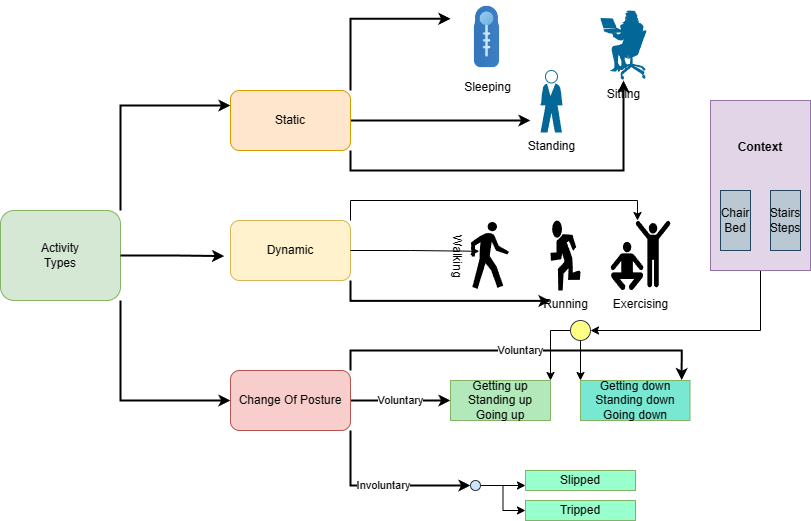

The diagram above was exported from draw.io. Its source (the exported page's mxGraphModel, read from the mxfile embedded in the PNG):
<mxGraphModel dx="1002" dy="569" grid="1" gridSize="10" guides="1" tooltips="1" connect="1" arrows="1" fold="1" page="1" pageScale="1" pageWidth="850" pageHeight="1100" math="0" shadow="0">
  <root>
    <mxCell id="0" />
    <mxCell id="1" parent="0" />
    <mxCell id="rqx81wvnf0JWgBpfZew_-33" style="edgeStyle=orthogonalEdgeStyle;rounded=0;orthogonalLoop=1;jettySize=auto;html=1;exitX=1;exitY=0;exitDx=0;exitDy=0;entryX=0;entryY=0.25;entryDx=0;entryDy=0;strokeWidth=2;" edge="1" parent="1" source="rqx81wvnf0JWgBpfZew_-1" target="rqx81wvnf0JWgBpfZew_-11">
      <mxGeometry relative="1" as="geometry" />
    </mxCell>
    <mxCell id="rqx81wvnf0JWgBpfZew_-34" style="edgeStyle=orthogonalEdgeStyle;rounded=0;orthogonalLoop=1;jettySize=auto;html=1;exitX=1;exitY=0.5;exitDx=0;exitDy=0;strokeWidth=2;" edge="1" parent="1" source="rqx81wvnf0JWgBpfZew_-1">
      <mxGeometry relative="1" as="geometry">
        <mxPoint x="550" y="140" as="targetPoint" />
      </mxGeometry>
    </mxCell>
    <mxCell id="rqx81wvnf0JWgBpfZew_-35" style="edgeStyle=orthogonalEdgeStyle;rounded=0;orthogonalLoop=1;jettySize=auto;html=1;exitX=1;exitY=1;exitDx=0;exitDy=0;strokeWidth=2;" edge="1" parent="1" source="rqx81wvnf0JWgBpfZew_-1" target="rqx81wvnf0JWgBpfZew_-10">
      <mxGeometry relative="1" as="geometry" />
    </mxCell>
    <mxCell id="rqx81wvnf0JWgBpfZew_-1" value="Static" style="rounded=1;whiteSpace=wrap;html=1;fillColor=#ffe6cc;strokeColor=#d79b00;" vertex="1" parent="1">
      <mxGeometry x="250" y="110" width="120" height="60" as="geometry" />
    </mxCell>
    <mxCell id="rqx81wvnf0JWgBpfZew_-2" value="Dynamic" style="rounded=1;whiteSpace=wrap;html=1;fillColor=#fff2cc;strokeColor=#d6b656;" vertex="1" parent="1">
      <mxGeometry x="250" y="240" width="120" height="60" as="geometry" />
    </mxCell>
    <mxCell id="rqx81wvnf0JWgBpfZew_-24" value="Voluntary&lt;br&gt;" style="edgeStyle=orthogonalEdgeStyle;rounded=0;orthogonalLoop=1;jettySize=auto;html=1;entryX=0;entryY=0.5;entryDx=0;entryDy=0;strokeWidth=2;" edge="1" parent="1" source="rqx81wvnf0JWgBpfZew_-3" target="rqx81wvnf0JWgBpfZew_-16">
      <mxGeometry relative="1" as="geometry" />
    </mxCell>
    <mxCell id="rqx81wvnf0JWgBpfZew_-26" value="Involuntary&lt;br&gt;" style="edgeStyle=orthogonalEdgeStyle;rounded=0;orthogonalLoop=1;jettySize=auto;html=1;exitX=1;exitY=1;exitDx=0;exitDy=0;entryX=0;entryY=0.5;entryDx=0;entryDy=0;strokeWidth=2;" edge="1" parent="1" source="rqx81wvnf0JWgBpfZew_-3" target="rqx81wvnf0JWgBpfZew_-64">
      <mxGeometry relative="1" as="geometry" />
    </mxCell>
    <mxCell id="rqx81wvnf0JWgBpfZew_-3" value="Change Of Posture" style="rounded=1;whiteSpace=wrap;html=1;fillColor=#f8cecc;strokeColor=#b85450;" vertex="1" parent="1">
      <mxGeometry x="250" y="390" width="120" height="60" as="geometry" />
    </mxCell>
    <mxCell id="rqx81wvnf0JWgBpfZew_-27" style="edgeStyle=orthogonalEdgeStyle;rounded=0;orthogonalLoop=1;jettySize=auto;html=1;exitX=1;exitY=0;exitDx=0;exitDy=0;entryX=0;entryY=0.25;entryDx=0;entryDy=0;strokeWidth=2;" edge="1" parent="1" source="rqx81wvnf0JWgBpfZew_-5" target="rqx81wvnf0JWgBpfZew_-1">
      <mxGeometry relative="1" as="geometry" />
    </mxCell>
    <mxCell id="rqx81wvnf0JWgBpfZew_-32" style="edgeStyle=orthogonalEdgeStyle;rounded=0;orthogonalLoop=1;jettySize=auto;html=1;exitX=1;exitY=1;exitDx=0;exitDy=0;entryX=0;entryY=0.5;entryDx=0;entryDy=0;strokeWidth=2;" edge="1" parent="1" source="rqx81wvnf0JWgBpfZew_-5" target="rqx81wvnf0JWgBpfZew_-3">
      <mxGeometry relative="1" as="geometry" />
    </mxCell>
    <mxCell id="rqx81wvnf0JWgBpfZew_-5" value="Activity&lt;br&gt;Types" style="rounded=1;whiteSpace=wrap;html=1;fillColor=#d5e8d4;strokeColor=#82b366;" vertex="1" parent="1">
      <mxGeometry x="20" y="230" width="120" height="90" as="geometry" />
    </mxCell>
    <mxCell id="rqx81wvnf0JWgBpfZew_-7" value="Standing&lt;br&gt;" style="shape=mxgraph.cisco.people.standing_man;html=1;pointerEvents=1;dashed=0;fillColor=#036897;strokeColor=#ffffff;strokeWidth=2;verticalLabelPosition=bottom;verticalAlign=top;align=center;outlineConnect=0;" vertex="1" parent="1">
      <mxGeometry x="560" y="90" width="22" height="62" as="geometry" />
    </mxCell>
    <mxCell id="rqx81wvnf0JWgBpfZew_-10" value="Sitting&lt;br&gt;" style="shape=mxgraph.cisco.people.sitting_woman;html=1;pointerEvents=1;dashed=0;fillColor=#036897;strokeColor=#ffffff;strokeWidth=2;verticalLabelPosition=bottom;verticalAlign=top;align=center;outlineConnect=0;" vertex="1" parent="1">
      <mxGeometry x="620" y="30" width="46" height="70" as="geometry" />
    </mxCell>
    <mxCell id="rqx81wvnf0JWgBpfZew_-11" value="Sleeping&lt;br&gt;" style="shape=image;html=1;verticalAlign=top;verticalLabelPosition=bottom;labelBackgroundColor=#ffffff;imageAspect=0;aspect=fixed;image=https://cdn4.iconfinder.com/data/icons/winter-255/64/Winter_Sleeping_Bag-128.png" vertex="1" parent="1">
      <mxGeometry x="470" y="20" width="73" height="73" as="geometry" />
    </mxCell>
    <mxCell id="rqx81wvnf0JWgBpfZew_-12" value="Running&lt;br&gt;" style="shape=mxgraph.signs.sports.running;html=1;pointerEvents=1;fillColor=#000000;strokeColor=none;verticalLabelPosition=bottom;verticalAlign=top;align=center;direction=east;" vertex="1" parent="1">
      <mxGeometry x="570" y="240" width="30" height="70" as="geometry" />
    </mxCell>
    <mxCell id="rqx81wvnf0JWgBpfZew_-13" value="Walking&lt;br&gt;" style="shape=mxgraph.signs.people.walking;html=1;pointerEvents=1;fillColor=#000000;strokeColor=none;verticalLabelPosition=bottom;verticalAlign=top;align=center;direction=north;rotation=90;" vertex="1" parent="1">
      <mxGeometry x="476" y="256" width="67" height="38" as="geometry" />
    </mxCell>
    <mxCell id="rqx81wvnf0JWgBpfZew_-16" value="Getting up&lt;br&gt;Standing up&lt;br&gt;Going up" style="rounded=0;whiteSpace=wrap;html=1;fillColor=#B3E8BA;strokeColor=#82b366;" vertex="1" parent="1">
      <mxGeometry x="470" y="400" width="100" height="40" as="geometry" />
    </mxCell>
    <mxCell id="rqx81wvnf0JWgBpfZew_-17" value="Slipped" style="rounded=0;whiteSpace=wrap;html=1;fillColor=#99FFCC;strokeColor=#82b366;" vertex="1" parent="1">
      <mxGeometry x="545" y="490" width="110" height="20" as="geometry" />
    </mxCell>
    <mxCell id="rqx81wvnf0JWgBpfZew_-18" value="Getting down&lt;br&gt;Standing down&lt;br&gt;Going down" style="rounded=0;whiteSpace=wrap;html=1;fillColor=#79E8D2;strokeColor=#82b366;" vertex="1" parent="1">
      <mxGeometry x="600" y="400" width="109.5" height="40" as="geometry" />
    </mxCell>
    <mxCell id="rqx81wvnf0JWgBpfZew_-25" value="Voluntary&lt;br&gt;" style="edgeStyle=orthogonalEdgeStyle;rounded=0;orthogonalLoop=1;jettySize=auto;html=1;exitX=1;exitY=0;exitDx=0;exitDy=0;entryX=0.924;entryY=-0.01;entryDx=0;entryDy=0;entryPerimeter=0;strokeWidth=2;" edge="1" parent="1" source="rqx81wvnf0JWgBpfZew_-3" target="rqx81wvnf0JWgBpfZew_-18">
      <mxGeometry relative="1" as="geometry" />
    </mxCell>
    <mxCell id="rqx81wvnf0JWgBpfZew_-31" style="edgeStyle=orthogonalEdgeStyle;rounded=0;orthogonalLoop=1;jettySize=auto;html=1;entryX=-0.053;entryY=0.593;entryDx=0;entryDy=0;entryPerimeter=0;strokeWidth=2;" edge="1" parent="1" source="rqx81wvnf0JWgBpfZew_-5" target="rqx81wvnf0JWgBpfZew_-2">
      <mxGeometry relative="1" as="geometry" />
    </mxCell>
    <mxCell id="rqx81wvnf0JWgBpfZew_-62" style="edgeStyle=orthogonalEdgeStyle;rounded=0;orthogonalLoop=1;jettySize=auto;html=1;exitX=0.5;exitY=1;exitDx=0;exitDy=0;entryX=1;entryY=0.5;entryDx=0;entryDy=0;" edge="1" parent="1" source="rqx81wvnf0JWgBpfZew_-41" target="rqx81wvnf0JWgBpfZew_-59">
      <mxGeometry relative="1" as="geometry" />
    </mxCell>
    <mxCell id="rqx81wvnf0JWgBpfZew_-41" value="" style="rounded=0;whiteSpace=wrap;html=1;fillColor=#e1d5e7;strokeColor=#9673a6;" vertex="1" parent="1">
      <mxGeometry x="730" y="120" width="100" height="170" as="geometry" />
    </mxCell>
    <mxCell id="rqx81wvnf0JWgBpfZew_-43" value="Chair&lt;br&gt;Bed" style="rounded=0;whiteSpace=wrap;html=1;fillColor=#bac8d3;strokeColor=#23445d;" vertex="1" parent="1">
      <mxGeometry x="740" y="210" width="30" height="60" as="geometry" />
    </mxCell>
    <mxCell id="rqx81wvnf0JWgBpfZew_-46" value="Stairs&lt;br&gt;Steps" style="rounded=0;whiteSpace=wrap;html=1;fillColor=#bac8d3;strokeColor=#23445d;" vertex="1" parent="1">
      <mxGeometry x="790" y="210" width="30" height="60" as="geometry" />
    </mxCell>
    <mxCell id="rqx81wvnf0JWgBpfZew_-52" value="&lt;b&gt;Context&lt;/b&gt;" style="text;html=1;strokeColor=none;fillColor=none;align=center;verticalAlign=middle;whiteSpace=wrap;rounded=0;" vertex="1" parent="1">
      <mxGeometry x="750" y="152" width="60" height="30" as="geometry" />
    </mxCell>
    <mxCell id="rqx81wvnf0JWgBpfZew_-60" style="edgeStyle=orthogonalEdgeStyle;rounded=0;orthogonalLoop=1;jettySize=auto;html=1;entryX=1;entryY=0;entryDx=0;entryDy=0;" edge="1" parent="1" source="rqx81wvnf0JWgBpfZew_-59" target="rqx81wvnf0JWgBpfZew_-16">
      <mxGeometry relative="1" as="geometry" />
    </mxCell>
    <mxCell id="rqx81wvnf0JWgBpfZew_-61" style="edgeStyle=orthogonalEdgeStyle;rounded=0;orthogonalLoop=1;jettySize=auto;html=1;exitX=0.5;exitY=1;exitDx=0;exitDy=0;entryX=0;entryY=0;entryDx=0;entryDy=0;" edge="1" parent="1" source="rqx81wvnf0JWgBpfZew_-59" target="rqx81wvnf0JWgBpfZew_-18">
      <mxGeometry relative="1" as="geometry" />
    </mxCell>
    <mxCell id="rqx81wvnf0JWgBpfZew_-59" value="" style="ellipse;whiteSpace=wrap;html=1;aspect=fixed;fillColor=#ffff88;strokeColor=#36393d;" vertex="1" parent="1">
      <mxGeometry x="590" y="340" width="20" height="20" as="geometry" />
    </mxCell>
    <mxCell id="rqx81wvnf0JWgBpfZew_-63" value="Tripped" style="rounded=0;whiteSpace=wrap;html=1;fillColor=#99FFCC;strokeColor=#82b366;" vertex="1" parent="1">
      <mxGeometry x="545" y="520" width="110" height="20" as="geometry" />
    </mxCell>
    <mxCell id="rqx81wvnf0JWgBpfZew_-65" style="edgeStyle=orthogonalEdgeStyle;rounded=0;orthogonalLoop=1;jettySize=auto;html=1;exitX=1;exitY=0.5;exitDx=0;exitDy=0;entryX=0;entryY=0.75;entryDx=0;entryDy=0;" edge="1" parent="1" source="rqx81wvnf0JWgBpfZew_-64" target="rqx81wvnf0JWgBpfZew_-17">
      <mxGeometry relative="1" as="geometry" />
    </mxCell>
    <mxCell id="rqx81wvnf0JWgBpfZew_-66" style="edgeStyle=orthogonalEdgeStyle;rounded=0;orthogonalLoop=1;jettySize=auto;html=1;entryX=0;entryY=0.5;entryDx=0;entryDy=0;" edge="1" parent="1" source="rqx81wvnf0JWgBpfZew_-64" target="rqx81wvnf0JWgBpfZew_-63">
      <mxGeometry relative="1" as="geometry" />
    </mxCell>
    <mxCell id="rqx81wvnf0JWgBpfZew_-64" value="" style="ellipse;whiteSpace=wrap;html=1;aspect=fixed;fillColor=#cce5ff;strokeColor=#36393d;" vertex="1" parent="1">
      <mxGeometry x="490" y="500" width="10" height="10" as="geometry" />
    </mxCell>
    <mxCell id="rqx81wvnf0JWgBpfZew_-69" style="edgeStyle=orthogonalEdgeStyle;rounded=0;orthogonalLoop=1;jettySize=auto;html=1;exitX=1;exitY=1;exitDx=0;exitDy=0;entryX=0;entryY=1.149;entryDx=0;entryDy=0;entryPerimeter=0;strokeWidth=2;" edge="1" parent="1" source="rqx81wvnf0JWgBpfZew_-2" target="rqx81wvnf0JWgBpfZew_-12">
      <mxGeometry relative="1" as="geometry" />
    </mxCell>
    <mxCell id="rqx81wvnf0JWgBpfZew_-70" value="Exercising&lt;br&gt;" style="shape=mxgraph.signs.sports.exercise;html=1;pointerEvents=1;fillColor=#000000;strokeColor=none;verticalLabelPosition=bottom;verticalAlign=top;align=center;" vertex="1" parent="1">
      <mxGeometry x="630" y="240" width="60" height="70" as="geometry" />
    </mxCell>
    <mxCell id="rqx81wvnf0JWgBpfZew_-71" style="edgeStyle=orthogonalEdgeStyle;rounded=0;orthogonalLoop=1;jettySize=auto;html=1;entryX=0.218;entryY=0.437;entryDx=0;entryDy=0;entryPerimeter=0;" edge="1" parent="1" source="rqx81wvnf0JWgBpfZew_-2" target="rqx81wvnf0JWgBpfZew_-13">
      <mxGeometry relative="1" as="geometry" />
    </mxCell>
    <mxCell id="rqx81wvnf0JWgBpfZew_-72" style="edgeStyle=orthogonalEdgeStyle;rounded=0;orthogonalLoop=1;jettySize=auto;html=1;exitX=1;exitY=0;exitDx=0;exitDy=0;entryX=0.45;entryY=0;entryDx=0;entryDy=0;entryPerimeter=0;" edge="1" parent="1" source="rqx81wvnf0JWgBpfZew_-2" target="rqx81wvnf0JWgBpfZew_-70">
      <mxGeometry relative="1" as="geometry" />
    </mxCell>
  </root>
</mxGraphModel>